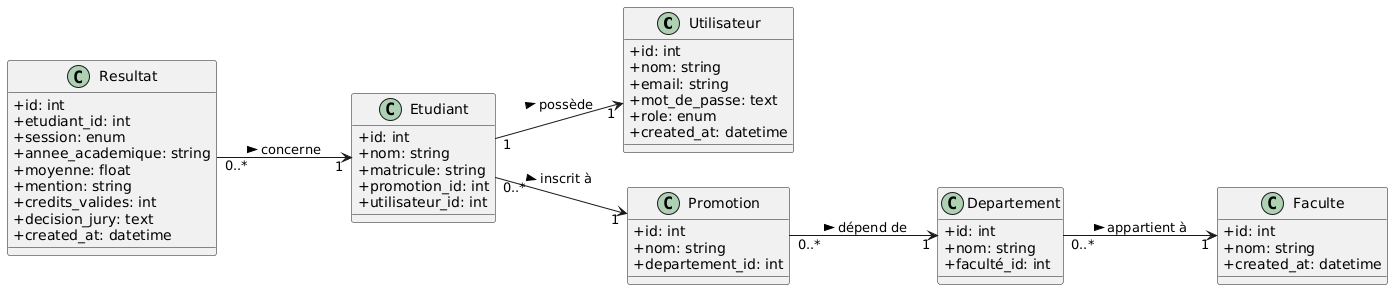

The diagram above was rendered by PlantUML. Its source (embedded in the PNG):
@startuml
left to right direction
skinparam classAttributeIconSize 0

' === CLASSES ===

class Utilisateur {
    +id: int
    +nom: string
    +email: string
    +mot_de_passe: text
    +role: enum
    +created_at: datetime
}

class Faculte {
    +id: int
    +nom: string
    +created_at: datetime
}

class Departement {
    +id: int
    +nom: string
    +faculté_id: int
}

class Promotion {
    +id: int
    +nom: string
    +departement_id: int
}

class Etudiant {
    +id: int
    +nom: string
    +matricule: string
    +promotion_id: int
    +utilisateur_id: int
}

class Resultat {
    +id: int
    +etudiant_id: int
    +session: enum
    +annee_academique: string
    +moyenne: float
    +mention: string
    +credits_valides: int
    +decision_jury: text
    +created_at: datetime
}

' === RELATIONS AVEC CARDINALITÉS ===

Departement "0..*" --> "1" Faculte : appartient à >
Promotion "0..*" --> "1" Departement : dépend de >
Etudiant "0..*" --> "1" Promotion : inscrit à >
Etudiant "1" --> "1" Utilisateur : possède >
Resultat "0..*" --> "1" Etudiant : concerne >
@enduml